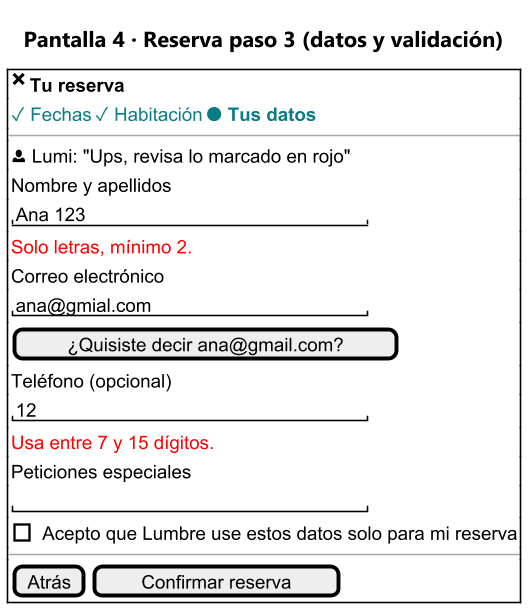

The diagram above was rendered by PlantUML. Its source (embedded in the PNG):
@startsalt 18_wf4_reserva_datos
skinparamlocked dpi 150
title Pantalla 4 · Reserva paso 3 (datos y validación)
skinparam defaultFontName "Segoe UI"
{+
  { <&x> | <b>Tu reserva</b> }
  { <color:#0A7C86>✓ Fechas | <color:#0A7C86>✓ Habitación | <color:#0A7C86><b>● Tus datos</b> }
  ---
  { <&person> Lumi: "Ups, revisa lo marcado en rojo" }
  { Nombre y apellidos }
  { "Ana 123                     " }
  { <color:red>Solo letras, mínimo 2. }
  { Correo electrónico }
  { "ana@gmial.com               " }
  { [¿Quisiste decir ana@gmail.com?] }
  { Teléfono (opcional) }
  { "12                          " }
  { <color:red>Usa entre 7 y 15 dígitos. }
  { Peticiones especiales }
  { "                            " }
  { [ ] Acepto que Lumbre use estos datos solo para mi reserva }
  ---
  { [Atrás] | [ Confirmar reserva ] }
}
@endsalt